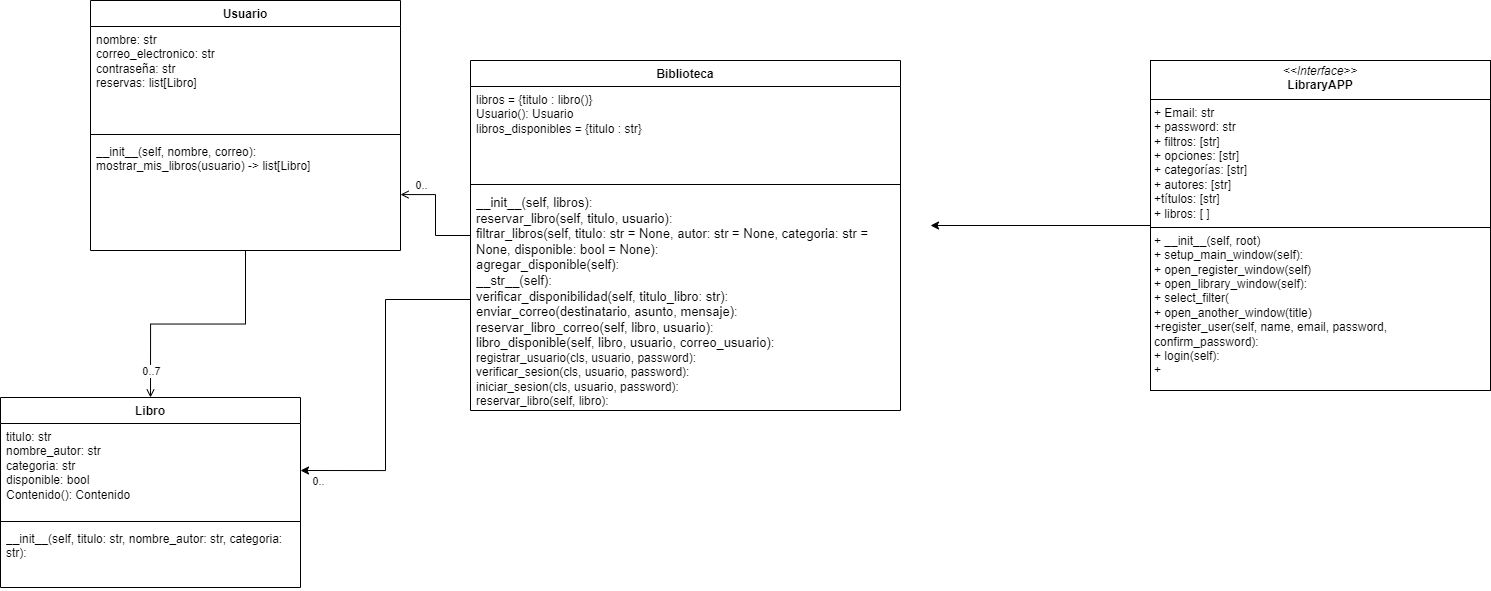

The diagram above was exported from draw.io. Its source (the exported page's mxGraphModel, read from the mxfile embedded in the PNG):
<mxGraphModel dx="1767" dy="1029" grid="1" gridSize="10" guides="1" tooltips="1" connect="1" arrows="1" fold="1" page="0" pageScale="1" pageWidth="827" pageHeight="1169" math="0" shadow="0">
  <root>
    <mxCell id="WIyWlLk6GJQsqaUBKTNV-0" />
    <mxCell id="WIyWlLk6GJQsqaUBKTNV-1" parent="WIyWlLk6GJQsqaUBKTNV-0" />
    <mxCell id="BWxax-RHOc030w8J4Oj6-4" style="edgeStyle=orthogonalEdgeStyle;rounded=0;orthogonalLoop=1;jettySize=auto;html=1;entryX=0.5;entryY=0;entryDx=0;entryDy=0;endArrow=open;endFill=0;" parent="WIyWlLk6GJQsqaUBKTNV-1" source="AXJYo2TEg-8vAyhhO-w9-0" target="AXJYo2TEg-8vAyhhO-w9-12" edge="1">
      <mxGeometry relative="1" as="geometry" />
    </mxCell>
    <mxCell id="BWxax-RHOc030w8J4Oj6-8" value="0..7" style="edgeLabel;html=1;align=center;verticalAlign=middle;resizable=0;points=[];" parent="BWxax-RHOc030w8J4Oj6-4" vertex="1" connectable="0">
      <mxGeometry x="-0.8678" y="1" relative="1" as="geometry">
        <mxPoint x="-96" y="104" as="offset" />
      </mxGeometry>
    </mxCell>
    <mxCell id="AXJYo2TEg-8vAyhhO-w9-0" value="Usuario" style="swimlane;fontStyle=1;align=center;verticalAlign=top;childLayout=stackLayout;horizontal=1;startSize=26;horizontalStack=0;resizeParent=1;resizeParentMax=0;resizeLast=0;collapsible=1;marginBottom=0;whiteSpace=wrap;html=1;" parent="WIyWlLk6GJQsqaUBKTNV-1" vertex="1">
      <mxGeometry x="120" y="-10" width="310" height="250" as="geometry" />
    </mxCell>
    <mxCell id="AXJYo2TEg-8vAyhhO-w9-1" value="nombre: str&lt;div&gt;correo_electronico: str&lt;/div&gt;&lt;div&gt;contraseña: str&lt;/div&gt;&lt;div&gt;reservas: list[Libro]&lt;/div&gt;&lt;div&gt;&lt;br&gt;&lt;/div&gt;&lt;div&gt;&lt;div&gt;&lt;br&gt;&lt;/div&gt;&lt;/div&gt;" style="text;strokeColor=none;fillColor=none;align=left;verticalAlign=top;spacingLeft=4;spacingRight=4;overflow=hidden;rotatable=0;points=[[0,0.5],[1,0.5]];portConstraint=eastwest;whiteSpace=wrap;html=1;" parent="AXJYo2TEg-8vAyhhO-w9-0" vertex="1">
      <mxGeometry y="26" width="310" height="104" as="geometry" />
    </mxCell>
    <mxCell id="AXJYo2TEg-8vAyhhO-w9-2" value="" style="line;strokeWidth=1;fillColor=none;align=left;verticalAlign=middle;spacingTop=-1;spacingLeft=3;spacingRight=3;rotatable=0;labelPosition=right;points=[];portConstraint=eastwest;strokeColor=inherit;" parent="AXJYo2TEg-8vAyhhO-w9-0" vertex="1">
      <mxGeometry y="130" width="310" height="8" as="geometry" />
    </mxCell>
    <mxCell id="AXJYo2TEg-8vAyhhO-w9-3" value="&lt;div&gt;&lt;div&gt;&lt;span style=&quot;background-color: initial;&quot;&gt;__init__&lt;/span&gt;&lt;span style=&quot;background-color: initial;&quot;&gt;(self, nombre, correo):&lt;/span&gt;&lt;/div&gt;&lt;/div&gt;&lt;div&gt;mostrar_mis_libros(usuario) -&amp;gt; list[Libro]&lt;br&gt;&lt;/div&gt;" style="text;strokeColor=none;fillColor=none;align=left;verticalAlign=top;spacingLeft=4;spacingRight=4;overflow=hidden;rotatable=0;points=[[0,0.5],[1,0.5]];portConstraint=eastwest;whiteSpace=wrap;html=1;" parent="AXJYo2TEg-8vAyhhO-w9-0" vertex="1">
      <mxGeometry y="138" width="310" height="112" as="geometry" />
    </mxCell>
    <mxCell id="BWxax-RHOc030w8J4Oj6-0" value="" style="edgeStyle=orthogonalEdgeStyle;rounded=0;orthogonalLoop=1;jettySize=auto;html=1;endArrow=open;endFill=0;" parent="WIyWlLk6GJQsqaUBKTNV-1" source="AXJYo2TEg-8vAyhhO-w9-4" target="AXJYo2TEg-8vAyhhO-w9-3" edge="1">
      <mxGeometry relative="1" as="geometry" />
    </mxCell>
    <mxCell id="BWxax-RHOc030w8J4Oj6-6" value="0.." style="edgeLabel;html=1;align=center;verticalAlign=middle;resizable=0;points=[];" parent="BWxax-RHOc030w8J4Oj6-0" vertex="1" connectable="0">
      <mxGeometry x="-0.8198" y="-2" relative="1" as="geometry">
        <mxPoint x="-40" y="-49" as="offset" />
      </mxGeometry>
    </mxCell>
    <mxCell id="AXJYo2TEg-8vAyhhO-w9-4" value="Biblioteca" style="swimlane;fontStyle=1;align=center;verticalAlign=top;childLayout=stackLayout;horizontal=1;startSize=26;horizontalStack=0;resizeParent=1;resizeParentMax=0;resizeLast=0;collapsible=1;marginBottom=0;whiteSpace=wrap;html=1;" parent="WIyWlLk6GJQsqaUBKTNV-1" vertex="1">
      <mxGeometry x="500" y="50" width="430" height="350" as="geometry" />
    </mxCell>
    <mxCell id="AXJYo2TEg-8vAyhhO-w9-5" value="&lt;div&gt;libros = {titulo : libro()}&lt;/div&gt;&lt;div style=&quot;background-color: transparent;&quot;&gt;Usuario(): Usuario&lt;/div&gt;&lt;div style=&quot;background-color: transparent;&quot;&gt;libros_disponibles = {titulo : str}&lt;/div&gt;" style="text;strokeColor=none;fillColor=none;align=left;verticalAlign=top;spacingLeft=4;spacingRight=4;overflow=hidden;rotatable=0;points=[[0,0.5],[1,0.5]];portConstraint=eastwest;whiteSpace=wrap;html=1;" parent="AXJYo2TEg-8vAyhhO-w9-4" vertex="1">
      <mxGeometry y="26" width="430" height="94" as="geometry" />
    </mxCell>
    <mxCell id="AXJYo2TEg-8vAyhhO-w9-6" value="" style="line;strokeWidth=1;fillColor=none;align=left;verticalAlign=middle;spacingTop=-1;spacingLeft=3;spacingRight=3;rotatable=0;labelPosition=right;points=[];portConstraint=eastwest;strokeColor=inherit;" parent="AXJYo2TEg-8vAyhhO-w9-4" vertex="1">
      <mxGeometry y="120" width="430" height="8" as="geometry" />
    </mxCell>
    <mxCell id="AXJYo2TEg-8vAyhhO-w9-7" value="&lt;div style=&quot;background-color: transparent;&quot;&gt;&lt;div style=&quot;&quot;&gt;&lt;span style=&quot;font-size: 13px;&quot;&gt;__init__(self, libros):&lt;/span&gt;&lt;br&gt;&lt;/div&gt;&lt;div style=&quot;&quot;&gt;&lt;span style=&quot;font-size: 13px;&quot;&gt;reservar_libro(self, titulo, usuario):&lt;/span&gt;&lt;br&gt;&lt;/div&gt;&lt;div style=&quot;background-color: transparent;&quot;&gt;&lt;span style=&quot;font-size: 13px; background-color: transparent;&quot;&gt;filtrar_libros(self, titulo: str = None, autor: str = None, categoria: str = None, disponible: bool = None):&lt;/span&gt;&lt;br&gt;&lt;/div&gt;&lt;div style=&quot;&quot;&gt;&lt;span style=&quot;font-size: 13px;&quot;&gt;agregar_disponible(self):&lt;/span&gt;&lt;br&gt;&lt;/div&gt;&lt;div style=&quot;&quot;&gt;&lt;span style=&quot;font-size: 13px;&quot;&gt;__str__(self):&lt;/span&gt;&lt;br&gt;&lt;/div&gt;&lt;div style=&quot;&quot;&gt;&lt;span style=&quot;font-size: 13px;&quot;&gt;verificar_disponibilidad(self, titulo_libro: str):&lt;/span&gt;&lt;br&gt;&lt;/div&gt;&lt;div style=&quot;&quot;&gt;&lt;span style=&quot;font-size: 13px;&quot;&gt;enviar_correo(destinatario, asunto, mensaje):&lt;/span&gt;&lt;br&gt;&lt;/div&gt;&lt;div style=&quot;&quot;&gt;&lt;span style=&quot;font-size: 13px;&quot;&gt;reservar_libro_correo(self, libro, usuario):&lt;/span&gt;&lt;br&gt;&lt;/div&gt;&lt;div style=&quot;&quot;&gt;&lt;span style=&quot;font-size: 13px;&quot;&gt;libro_disponible(self, libro, usuario, correo_usuario):&lt;/span&gt;&lt;br&gt;&lt;/div&gt;&lt;div style=&quot;&quot;&gt;&lt;span style=&quot;background-color: transparent;&quot;&gt;registrar_usuario(cls, usuario, password):&lt;/span&gt;&lt;br&gt;&lt;/div&gt;&lt;div style=&quot;&quot;&gt;&lt;div&gt;verificar_sesion(cls, usuario, password):&lt;br&gt;&lt;/div&gt;&lt;div&gt;iniciar_sesion(cls, usuario, password):&lt;br&gt;&lt;/div&gt;&lt;div&gt;reservar_libro(self, libro):&lt;/div&gt;&lt;/div&gt;&lt;/div&gt;" style="text;strokeColor=none;fillColor=none;align=left;verticalAlign=top;spacingLeft=4;spacingRight=4;overflow=hidden;rotatable=0;points=[[0,0.5],[1,0.5]];portConstraint=eastwest;whiteSpace=wrap;html=1;" parent="AXJYo2TEg-8vAyhhO-w9-4" vertex="1">
      <mxGeometry y="128" width="430" height="222" as="geometry" />
    </mxCell>
    <mxCell id="AXJYo2TEg-8vAyhhO-w9-12" value="Libro" style="swimlane;fontStyle=1;align=center;verticalAlign=top;childLayout=stackLayout;horizontal=1;startSize=26;horizontalStack=0;resizeParent=1;resizeParentMax=0;resizeLast=0;collapsible=1;marginBottom=0;whiteSpace=wrap;html=1;" parent="WIyWlLk6GJQsqaUBKTNV-1" vertex="1">
      <mxGeometry x="30" y="387" width="300" height="190" as="geometry" />
    </mxCell>
    <mxCell id="AXJYo2TEg-8vAyhhO-w9-13" value="titulo: str&lt;div&gt;nombre_autor: str&lt;/div&gt;&lt;div&gt;categoria: str&lt;br&gt;disponible: bool&lt;/div&gt;&lt;div&gt;Contenido(): Contenido&lt;/div&gt;" style="text;strokeColor=none;fillColor=none;align=left;verticalAlign=top;spacingLeft=4;spacingRight=4;overflow=hidden;rotatable=0;points=[[0,0.5],[1,0.5]];portConstraint=eastwest;whiteSpace=wrap;html=1;" parent="AXJYo2TEg-8vAyhhO-w9-12" vertex="1">
      <mxGeometry y="26" width="300" height="94" as="geometry" />
    </mxCell>
    <mxCell id="AXJYo2TEg-8vAyhhO-w9-14" value="" style="line;strokeWidth=1;fillColor=none;align=left;verticalAlign=middle;spacingTop=-1;spacingLeft=3;spacingRight=3;rotatable=0;labelPosition=right;points=[];portConstraint=eastwest;strokeColor=inherit;" parent="AXJYo2TEg-8vAyhhO-w9-12" vertex="1">
      <mxGeometry y="120" width="300" height="8" as="geometry" />
    </mxCell>
    <mxCell id="AXJYo2TEg-8vAyhhO-w9-15" value="__init__(self, titulo: str, nombre_autor: str, categoria: str):" style="text;strokeColor=none;fillColor=none;align=left;verticalAlign=top;spacingLeft=4;spacingRight=4;overflow=hidden;rotatable=0;points=[[0,0.5],[1,0.5]];portConstraint=eastwest;whiteSpace=wrap;html=1;" parent="AXJYo2TEg-8vAyhhO-w9-12" vertex="1">
      <mxGeometry y="128" width="300" height="62" as="geometry" />
    </mxCell>
    <mxCell id="BWxax-RHOc030w8J4Oj6-10" style="edgeStyle=orthogonalEdgeStyle;rounded=0;orthogonalLoop=1;jettySize=auto;html=1;entryX=1;entryY=0.5;entryDx=0;entryDy=0;" parent="WIyWlLk6GJQsqaUBKTNV-1" source="AXJYo2TEg-8vAyhhO-w9-7" target="AXJYo2TEg-8vAyhhO-w9-13" edge="1">
      <mxGeometry relative="1" as="geometry" />
    </mxCell>
    <mxCell id="BWxax-RHOc030w8J4Oj6-11" value="0.." style="edgeLabel;html=1;align=center;verticalAlign=middle;resizable=0;points=[];" parent="BWxax-RHOc030w8J4Oj6-10" vertex="1" connectable="0">
      <mxGeometry x="0.9003" relative="1" as="geometry">
        <mxPoint y="10" as="offset" />
      </mxGeometry>
    </mxCell>
    <mxCell id="hUYwvvlrEWYF3D3546d0-17" style="edgeStyle=orthogonalEdgeStyle;rounded=0;orthogonalLoop=1;jettySize=auto;html=1;" edge="1" parent="WIyWlLk6GJQsqaUBKTNV-1" source="hUYwvvlrEWYF3D3546d0-15">
      <mxGeometry relative="1" as="geometry">
        <mxPoint x="960" y="215" as="targetPoint" />
      </mxGeometry>
    </mxCell>
    <mxCell id="hUYwvvlrEWYF3D3546d0-15" value="&lt;p style=&quot;margin:0px;margin-top:4px;text-align:center;&quot;&gt;&lt;i&gt;&amp;lt;&amp;lt;Interface&amp;gt;&amp;gt;&lt;/i&gt;&lt;br&gt;&lt;b&gt;LibraryAPP&lt;/b&gt;&lt;/p&gt;&lt;hr size=&quot;1&quot; style=&quot;border-style:solid;&quot;&gt;&lt;p style=&quot;margin:0px;margin-left:4px;&quot;&gt;+ Email: str&lt;br&gt;+ password: str&lt;/p&gt;&lt;p style=&quot;margin:0px;margin-left:4px;&quot;&gt;+ filtros: [str]&lt;/p&gt;&lt;p style=&quot;margin:0px;margin-left:4px;&quot;&gt;+ opciones: [str]&lt;/p&gt;&lt;p style=&quot;margin:0px;margin-left:4px;&quot;&gt;+ categorías: [str]&lt;/p&gt;&lt;p style=&quot;margin:0px;margin-left:4px;&quot;&gt;+ autores: [str]&lt;/p&gt;&lt;p style=&quot;margin:0px;margin-left:4px;&quot;&gt;+títulos: [str]&lt;/p&gt;&lt;p style=&quot;margin:0px;margin-left:4px;&quot;&gt;+ libros: [ ]&lt;/p&gt;&lt;hr size=&quot;1&quot; style=&quot;border-style:solid;&quot;&gt;&lt;p style=&quot;margin:0px;margin-left:4px;&quot;&gt;+&amp;nbsp;__init__(self, root)&lt;br&gt;+&amp;nbsp;setup_main_window(self):&lt;/p&gt;&lt;p style=&quot;margin:0px;margin-left:4px;&quot;&gt;+&amp;nbsp;open_register_window(self)&lt;/p&gt;&lt;p style=&quot;margin:0px;margin-left:4px;&quot;&gt;+&amp;nbsp;open_library_window(self):&lt;/p&gt;&lt;p style=&quot;margin:0px;margin-left:4px;&quot;&gt;+&amp;nbsp;select_filter(&lt;/p&gt;&lt;p style=&quot;margin:0px;margin-left:4px;&quot;&gt;+&amp;nbsp;open_another_window(title)&lt;/p&gt;&lt;p style=&quot;margin:0px;margin-left:4px;&quot;&gt;+register_user(self, name, email, password, confirm_password):&lt;/p&gt;&lt;p style=&quot;margin:0px;margin-left:4px;&quot;&gt;+&amp;nbsp;login(self):&lt;/p&gt;&lt;p style=&quot;margin:0px;margin-left:4px;&quot;&gt;+&lt;/p&gt;" style="verticalAlign=top;align=left;overflow=fill;html=1;whiteSpace=wrap;" vertex="1" parent="WIyWlLk6GJQsqaUBKTNV-1">
      <mxGeometry x="1180" y="50" width="340" height="330" as="geometry" />
    </mxCell>
  </root>
</mxGraphModel>